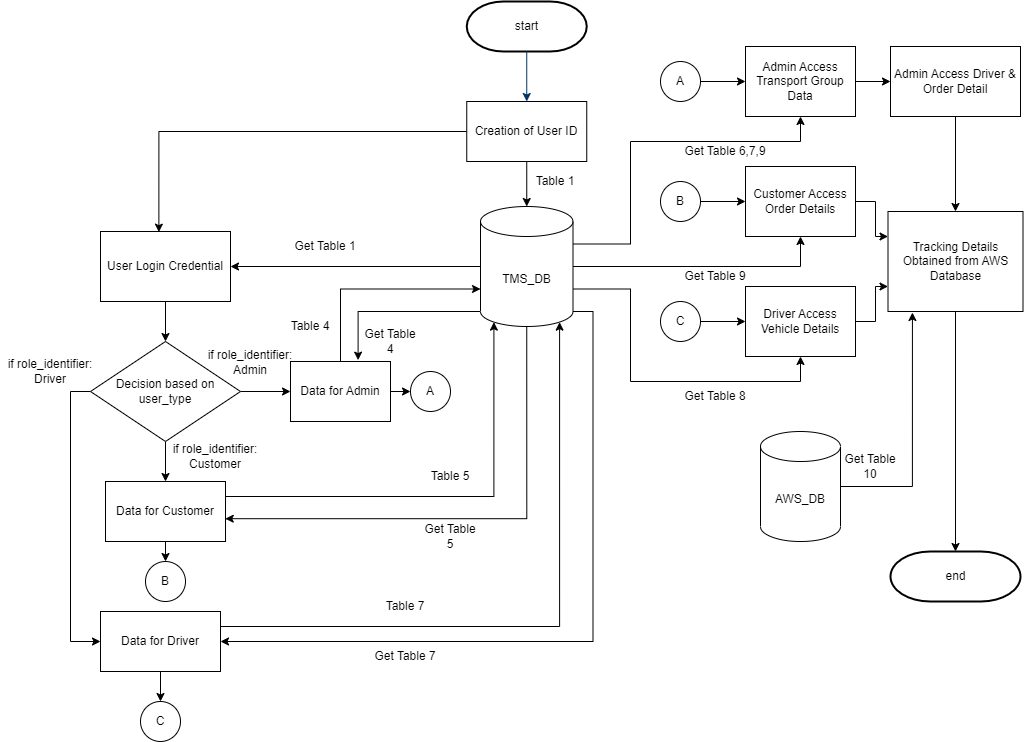

The diagram above was exported from draw.io. Its source (the exported page's mxGraphModel, read from the mxfile embedded in the PNG):
<mxGraphModel dx="1038" dy="547" grid="1" gridSize="10" guides="1" tooltips="1" connect="1" arrows="1" fold="1" page="1" pageScale="1" pageWidth="1169" pageHeight="827" background="none" math="0" shadow="0">
  <root>
    <mxCell id="0" />
    <mxCell id="1" parent="0" />
    <mxCell id="2" value="start" style="shape=mxgraph.flowchart.terminator;strokeWidth=2;gradientColor=none;gradientDirection=north;fontStyle=0;html=1;" parent="1" vertex="1">
      <mxGeometry x="496.25" y="40" width="120" height="50" as="geometry" />
    </mxCell>
    <mxCell id="7" style="fontStyle=1;strokeColor=#003366;strokeWidth=1;html=1;entryX=0.5;entryY=0;entryDx=0;entryDy=0;" parent="1" target="trbKReBUTyp__op93XEb-55" edge="1">
      <mxGeometry relative="1" as="geometry">
        <mxPoint x="556.25" y="90" as="sourcePoint" />
        <mxPoint x="556.25" y="130" as="targetPoint" />
      </mxGeometry>
    </mxCell>
    <mxCell id="40" value="end" style="shape=mxgraph.flowchart.terminator;strokeWidth=2;gradientColor=none;gradientDirection=north;fontStyle=0;html=1;" parent="1" vertex="1">
      <mxGeometry x="920" y="590" width="130" height="50" as="geometry" />
    </mxCell>
    <mxCell id="trbKReBUTyp__op93XEb-69" style="edgeStyle=orthogonalEdgeStyle;rounded=0;orthogonalLoop=1;jettySize=auto;html=1;exitX=0;exitY=0.5;exitDx=0;exitDy=0;entryX=0.449;entryY=0.009;entryDx=0;entryDy=0;entryPerimeter=0;" parent="1" source="trbKReBUTyp__op93XEb-55" target="trbKReBUTyp__op93XEb-58" edge="1">
      <mxGeometry relative="1" as="geometry" />
    </mxCell>
    <mxCell id="trbKReBUTyp__op93XEb-71" style="edgeStyle=orthogonalEdgeStyle;rounded=0;orthogonalLoop=1;jettySize=auto;html=1;exitX=0.5;exitY=1;exitDx=0;exitDy=0;entryX=0.5;entryY=0;entryDx=0;entryDy=0;entryPerimeter=0;" parent="1" source="trbKReBUTyp__op93XEb-55" target="trbKReBUTyp__op93XEb-56" edge="1">
      <mxGeometry relative="1" as="geometry" />
    </mxCell>
    <mxCell id="trbKReBUTyp__op93XEb-55" value="Creation of User ID" style="rounded=0;whiteSpace=wrap;html=1;" parent="1" vertex="1">
      <mxGeometry x="496.25" y="140" width="120" height="60" as="geometry" />
    </mxCell>
    <mxCell id="trbKReBUTyp__op93XEb-76" style="edgeStyle=orthogonalEdgeStyle;rounded=0;orthogonalLoop=1;jettySize=auto;html=1;exitX=0;exitY=0.5;exitDx=0;exitDy=0;exitPerimeter=0;entryX=1;entryY=0.5;entryDx=0;entryDy=0;" parent="1" source="trbKReBUTyp__op93XEb-56" target="trbKReBUTyp__op93XEb-58" edge="1">
      <mxGeometry relative="1" as="geometry" />
    </mxCell>
    <mxCell id="trbKReBUTyp__op93XEb-84" style="edgeStyle=orthogonalEdgeStyle;rounded=0;orthogonalLoop=1;jettySize=auto;html=1;exitX=0;exitY=1;exitDx=0;exitDy=-15;exitPerimeter=0;entryX=0.676;entryY=-0.023;entryDx=0;entryDy=0;entryPerimeter=0;" parent="1" source="trbKReBUTyp__op93XEb-56" target="trbKReBUTyp__op93XEb-68" edge="1">
      <mxGeometry relative="1" as="geometry" />
    </mxCell>
    <mxCell id="trbKReBUTyp__op93XEb-91" style="edgeStyle=orthogonalEdgeStyle;rounded=0;orthogonalLoop=1;jettySize=auto;html=1;exitX=0.5;exitY=1;exitDx=0;exitDy=0;exitPerimeter=0;entryX=0.998;entryY=0.62;entryDx=0;entryDy=0;entryPerimeter=0;" parent="1" source="trbKReBUTyp__op93XEb-56" target="trbKReBUTyp__op93XEb-67" edge="1">
      <mxGeometry relative="1" as="geometry" />
    </mxCell>
    <mxCell id="DhS9JX2BGNEGo-9shK1T-41" style="edgeStyle=orthogonalEdgeStyle;rounded=0;orthogonalLoop=1;jettySize=auto;html=1;exitX=1;exitY=1;exitDx=0;exitDy=-15;exitPerimeter=0;entryX=1;entryY=0.5;entryDx=0;entryDy=0;" parent="1" source="trbKReBUTyp__op93XEb-56" target="trbKReBUTyp__op93XEb-66" edge="1">
      <mxGeometry relative="1" as="geometry" />
    </mxCell>
    <mxCell id="DhS9JX2BGNEGo-9shK1T-51" style="edgeStyle=orthogonalEdgeStyle;rounded=0;orthogonalLoop=1;jettySize=auto;html=1;exitX=1;exitY=0;exitDx=0;exitDy=37.5;exitPerimeter=0;entryX=0.5;entryY=1;entryDx=0;entryDy=0;" parent="1" source="trbKReBUTyp__op93XEb-56" target="DhS9JX2BGNEGo-9shK1T-42" edge="1">
      <mxGeometry relative="1" as="geometry">
        <Array as="points">
          <mxPoint x="660" y="283" />
          <mxPoint x="660" y="180" />
          <mxPoint x="830" y="180" />
        </Array>
      </mxGeometry>
    </mxCell>
    <mxCell id="DhS9JX2BGNEGo-9shK1T-52" style="edgeStyle=orthogonalEdgeStyle;rounded=0;orthogonalLoop=1;jettySize=auto;html=1;exitX=1;exitY=0.5;exitDx=0;exitDy=0;exitPerimeter=0;entryX=0.5;entryY=1;entryDx=0;entryDy=0;" parent="1" source="trbKReBUTyp__op93XEb-56" target="DhS9JX2BGNEGo-9shK1T-44" edge="1">
      <mxGeometry relative="1" as="geometry" />
    </mxCell>
    <mxCell id="DhS9JX2BGNEGo-9shK1T-53" style="edgeStyle=orthogonalEdgeStyle;rounded=0;orthogonalLoop=1;jettySize=auto;html=1;exitX=1;exitY=0;exitDx=0;exitDy=82.5;exitPerimeter=0;entryX=0.5;entryY=1;entryDx=0;entryDy=0;" parent="1" source="trbKReBUTyp__op93XEb-56" target="DhS9JX2BGNEGo-9shK1T-46" edge="1">
      <mxGeometry relative="1" as="geometry">
        <Array as="points">
          <mxPoint x="660" y="328" />
          <mxPoint x="660" y="420" />
          <mxPoint x="830" y="420" />
        </Array>
      </mxGeometry>
    </mxCell>
    <mxCell id="trbKReBUTyp__op93XEb-56" value="TMS_DB" style="shape=cylinder3;whiteSpace=wrap;html=1;boundedLbl=1;backgroundOutline=1;size=15;" parent="1" vertex="1">
      <mxGeometry x="510" y="245" width="92.5" height="120" as="geometry" />
    </mxCell>
    <mxCell id="DhS9JX2BGNEGo-9shK1T-65" style="edgeStyle=orthogonalEdgeStyle;rounded=0;orthogonalLoop=1;jettySize=auto;html=1;exitX=1;exitY=0.5;exitDx=0;exitDy=0;exitPerimeter=0;entryX=0.181;entryY=1.01;entryDx=0;entryDy=0;entryPerimeter=0;" parent="1" source="trbKReBUTyp__op93XEb-57" target="DhS9JX2BGNEGo-9shK1T-59" edge="1">
      <mxGeometry relative="1" as="geometry" />
    </mxCell>
    <mxCell id="trbKReBUTyp__op93XEb-57" value="AWS_DB" style="shape=cylinder3;whiteSpace=wrap;html=1;boundedLbl=1;backgroundOutline=1;size=15;" parent="1" vertex="1">
      <mxGeometry x="790" y="470" width="80" height="110" as="geometry" />
    </mxCell>
    <mxCell id="trbKReBUTyp__op93XEb-65" style="edgeStyle=orthogonalEdgeStyle;rounded=0;orthogonalLoop=1;jettySize=auto;html=1;exitX=0.5;exitY=1;exitDx=0;exitDy=0;entryX=0.5;entryY=0;entryDx=0;entryDy=0;" parent="1" source="trbKReBUTyp__op93XEb-58" target="trbKReBUTyp__op93XEb-64" edge="1">
      <mxGeometry relative="1" as="geometry" />
    </mxCell>
    <mxCell id="trbKReBUTyp__op93XEb-58" value="User Login Credential" style="rounded=0;whiteSpace=wrap;html=1;" parent="1" vertex="1">
      <mxGeometry x="130" y="270" width="130" height="70" as="geometry" />
    </mxCell>
    <mxCell id="trbKReBUTyp__op93XEb-61" value="Table 1" style="text;html=1;strokeColor=none;fillColor=none;align=center;verticalAlign=middle;whiteSpace=wrap;rounded=0;" parent="1" vertex="1">
      <mxGeometry x="540" y="195" width="90" height="50" as="geometry" />
    </mxCell>
    <mxCell id="trbKReBUTyp__op93XEb-63" value="Get Table 1" style="text;html=1;strokeColor=none;fillColor=none;align=center;verticalAlign=middle;whiteSpace=wrap;rounded=0;" parent="1" vertex="1">
      <mxGeometry x="320" y="270" width="70" height="30" as="geometry" />
    </mxCell>
    <mxCell id="trbKReBUTyp__op93XEb-72" style="edgeStyle=orthogonalEdgeStyle;rounded=0;orthogonalLoop=1;jettySize=auto;html=1;exitX=0;exitY=0.5;exitDx=0;exitDy=0;entryX=0;entryY=0.5;entryDx=0;entryDy=0;" parent="1" source="trbKReBUTyp__op93XEb-64" target="trbKReBUTyp__op93XEb-66" edge="1">
      <mxGeometry relative="1" as="geometry" />
    </mxCell>
    <mxCell id="trbKReBUTyp__op93XEb-74" style="edgeStyle=orthogonalEdgeStyle;rounded=0;orthogonalLoop=1;jettySize=auto;html=1;exitX=0.5;exitY=1;exitDx=0;exitDy=0;entryX=0.5;entryY=0;entryDx=0;entryDy=0;" parent="1" source="trbKReBUTyp__op93XEb-64" target="trbKReBUTyp__op93XEb-67" edge="1">
      <mxGeometry relative="1" as="geometry" />
    </mxCell>
    <mxCell id="trbKReBUTyp__op93XEb-77" style="edgeStyle=orthogonalEdgeStyle;rounded=0;orthogonalLoop=1;jettySize=auto;html=1;exitX=1;exitY=0.5;exitDx=0;exitDy=0;entryX=0;entryY=0.5;entryDx=0;entryDy=0;" parent="1" source="trbKReBUTyp__op93XEb-64" target="trbKReBUTyp__op93XEb-68" edge="1">
      <mxGeometry relative="1" as="geometry" />
    </mxCell>
    <mxCell id="trbKReBUTyp__op93XEb-64" value="Decision based on user_type" style="rhombus;whiteSpace=wrap;html=1;" parent="1" vertex="1">
      <mxGeometry x="120" y="380" width="150" height="100" as="geometry" />
    </mxCell>
    <mxCell id="trbKReBUTyp__op93XEb-102" style="edgeStyle=orthogonalEdgeStyle;rounded=0;orthogonalLoop=1;jettySize=auto;html=1;exitX=0.5;exitY=1;exitDx=0;exitDy=0;entryX=0.5;entryY=0;entryDx=0;entryDy=0;" parent="1" source="trbKReBUTyp__op93XEb-66" target="trbKReBUTyp__op93XEb-100" edge="1">
      <mxGeometry relative="1" as="geometry" />
    </mxCell>
    <mxCell id="DhS9JX2BGNEGo-9shK1T-40" style="edgeStyle=orthogonalEdgeStyle;rounded=0;orthogonalLoop=1;jettySize=auto;html=1;exitX=1;exitY=0.25;exitDx=0;exitDy=0;entryX=0.855;entryY=1;entryDx=0;entryDy=-4.35;entryPerimeter=0;" parent="1" source="trbKReBUTyp__op93XEb-66" target="trbKReBUTyp__op93XEb-56" edge="1">
      <mxGeometry relative="1" as="geometry" />
    </mxCell>
    <mxCell id="trbKReBUTyp__op93XEb-66" value="Data for Driver" style="rounded=0;whiteSpace=wrap;html=1;" parent="1" vertex="1">
      <mxGeometry x="130" y="650" width="120" height="60" as="geometry" />
    </mxCell>
    <mxCell id="trbKReBUTyp__op93XEb-89" style="edgeStyle=orthogonalEdgeStyle;rounded=0;orthogonalLoop=1;jettySize=auto;html=1;exitX=1;exitY=0.25;exitDx=0;exitDy=0;entryX=0.145;entryY=1;entryDx=0;entryDy=-4.35;entryPerimeter=0;" parent="1" source="trbKReBUTyp__op93XEb-67" target="trbKReBUTyp__op93XEb-56" edge="1">
      <mxGeometry relative="1" as="geometry" />
    </mxCell>
    <mxCell id="trbKReBUTyp__op93XEb-101" style="edgeStyle=orthogonalEdgeStyle;rounded=0;orthogonalLoop=1;jettySize=auto;html=1;exitX=0.5;exitY=1;exitDx=0;exitDy=0;entryX=0.5;entryY=0;entryDx=0;entryDy=0;" parent="1" source="trbKReBUTyp__op93XEb-67" target="trbKReBUTyp__op93XEb-99" edge="1">
      <mxGeometry relative="1" as="geometry" />
    </mxCell>
    <mxCell id="trbKReBUTyp__op93XEb-67" value="Data for Customer" style="rounded=0;whiteSpace=wrap;html=1;" parent="1" vertex="1">
      <mxGeometry x="135" y="520" width="120" height="60" as="geometry" />
    </mxCell>
    <mxCell id="trbKReBUTyp__op93XEb-83" style="edgeStyle=orthogonalEdgeStyle;rounded=0;orthogonalLoop=1;jettySize=auto;html=1;exitX=0.5;exitY=0;exitDx=0;exitDy=0;entryX=0;entryY=0;entryDx=0;entryDy=82.5;entryPerimeter=0;" parent="1" source="trbKReBUTyp__op93XEb-68" target="trbKReBUTyp__op93XEb-56" edge="1">
      <mxGeometry relative="1" as="geometry" />
    </mxCell>
    <mxCell id="trbKReBUTyp__op93XEb-103" style="edgeStyle=orthogonalEdgeStyle;rounded=0;orthogonalLoop=1;jettySize=auto;html=1;exitX=1;exitY=0.5;exitDx=0;exitDy=0;entryX=0;entryY=0.5;entryDx=0;entryDy=0;" parent="1" source="trbKReBUTyp__op93XEb-68" target="trbKReBUTyp__op93XEb-98" edge="1">
      <mxGeometry relative="1" as="geometry" />
    </mxCell>
    <mxCell id="trbKReBUTyp__op93XEb-68" value="Data for Admin" style="rounded=0;whiteSpace=wrap;html=1;" parent="1" vertex="1">
      <mxGeometry x="320" y="400" width="100" height="60" as="geometry" />
    </mxCell>
    <mxCell id="trbKReBUTyp__op93XEb-78" value="if role_identifier: Admin" style="text;html=1;strokeColor=none;fillColor=none;align=center;verticalAlign=middle;whiteSpace=wrap;rounded=0;" parent="1" vertex="1">
      <mxGeometry x="230" y="371" width="100" height="59" as="geometry" />
    </mxCell>
    <mxCell id="trbKReBUTyp__op93XEb-80" value="if role_identifier: Driver" style="text;html=1;strokeColor=none;fillColor=none;align=center;verticalAlign=middle;whiteSpace=wrap;rounded=0;" parent="1" vertex="1">
      <mxGeometry x="30" y="390" width="100" height="40" as="geometry" />
    </mxCell>
    <mxCell id="trbKReBUTyp__op93XEb-81" value="if role_identifier: Customer" style="text;html=1;strokeColor=none;fillColor=none;align=center;verticalAlign=middle;whiteSpace=wrap;rounded=0;" parent="1" vertex="1">
      <mxGeometry x="200" y="480" width="90" height="30" as="geometry" />
    </mxCell>
    <mxCell id="trbKReBUTyp__op93XEb-85" value="Table 4" style="text;html=1;strokeColor=none;fillColor=none;align=center;verticalAlign=middle;whiteSpace=wrap;rounded=0;" parent="1" vertex="1">
      <mxGeometry x="310" y="350" width="60" height="30" as="geometry" />
    </mxCell>
    <mxCell id="trbKReBUTyp__op93XEb-86" value="Get Table 4" style="text;html=1;strokeColor=none;fillColor=none;align=center;verticalAlign=middle;whiteSpace=wrap;rounded=0;" parent="1" vertex="1">
      <mxGeometry x="390" y="365" width="60" height="30" as="geometry" />
    </mxCell>
    <mxCell id="trbKReBUTyp__op93XEb-90" value="Table 5" style="text;html=1;strokeColor=none;fillColor=none;align=center;verticalAlign=middle;whiteSpace=wrap;rounded=0;" parent="1" vertex="1">
      <mxGeometry x="450" y="500" width="60" height="30" as="geometry" />
    </mxCell>
    <mxCell id="trbKReBUTyp__op93XEb-92" value="Get Table 5" style="text;html=1;strokeColor=none;fillColor=none;align=center;verticalAlign=middle;whiteSpace=wrap;rounded=0;" parent="1" vertex="1">
      <mxGeometry x="450" y="560" width="60" height="30" as="geometry" />
    </mxCell>
    <mxCell id="trbKReBUTyp__op93XEb-96" value="Table 7" style="text;html=1;strokeColor=none;fillColor=none;align=center;verticalAlign=middle;whiteSpace=wrap;rounded=0;" parent="1" vertex="1">
      <mxGeometry x="405" y="630" width="60" height="30" as="geometry" />
    </mxCell>
    <mxCell id="trbKReBUTyp__op93XEb-97" value="Get Table 7" style="text;html=1;strokeColor=none;fillColor=none;align=center;verticalAlign=middle;whiteSpace=wrap;rounded=0;" parent="1" vertex="1">
      <mxGeometry x="400" y="680" width="70" height="30" as="geometry" />
    </mxCell>
    <mxCell id="trbKReBUTyp__op93XEb-98" value="A" style="ellipse;whiteSpace=wrap;html=1;aspect=fixed;" parent="1" vertex="1">
      <mxGeometry x="440" y="410" width="40" height="40" as="geometry" />
    </mxCell>
    <mxCell id="trbKReBUTyp__op93XEb-99" value="B" style="ellipse;whiteSpace=wrap;html=1;aspect=fixed;" parent="1" vertex="1">
      <mxGeometry x="175" y="600" width="40" height="40" as="geometry" />
    </mxCell>
    <mxCell id="trbKReBUTyp__op93XEb-100" value="C" style="ellipse;whiteSpace=wrap;html=1;aspect=fixed;" parent="1" vertex="1">
      <mxGeometry x="170" y="740" width="40" height="40" as="geometry" />
    </mxCell>
    <mxCell id="DhS9JX2BGNEGo-9shK1T-49" style="edgeStyle=orthogonalEdgeStyle;rounded=0;orthogonalLoop=1;jettySize=auto;html=1;exitX=1;exitY=0.5;exitDx=0;exitDy=0;entryX=0;entryY=0.5;entryDx=0;entryDy=0;" parent="1" source="trbKReBUTyp__op93XEb-104" target="DhS9JX2BGNEGo-9shK1T-42" edge="1">
      <mxGeometry relative="1" as="geometry" />
    </mxCell>
    <mxCell id="trbKReBUTyp__op93XEb-104" value="A" style="ellipse;whiteSpace=wrap;html=1;aspect=fixed;" parent="1" vertex="1">
      <mxGeometry x="690" y="100" width="40" height="40" as="geometry" />
    </mxCell>
    <mxCell id="DhS9JX2BGNEGo-9shK1T-48" style="edgeStyle=orthogonalEdgeStyle;rounded=0;orthogonalLoop=1;jettySize=auto;html=1;exitX=1;exitY=0.5;exitDx=0;exitDy=0;entryX=0;entryY=0.5;entryDx=0;entryDy=0;" parent="1" source="trbKReBUTyp__op93XEb-105" target="DhS9JX2BGNEGo-9shK1T-44" edge="1">
      <mxGeometry relative="1" as="geometry" />
    </mxCell>
    <mxCell id="trbKReBUTyp__op93XEb-105" value="B" style="ellipse;whiteSpace=wrap;html=1;aspect=fixed;" parent="1" vertex="1">
      <mxGeometry x="690" y="220" width="40" height="40" as="geometry" />
    </mxCell>
    <mxCell id="DhS9JX2BGNEGo-9shK1T-50" style="edgeStyle=orthogonalEdgeStyle;rounded=0;orthogonalLoop=1;jettySize=auto;html=1;exitX=1;exitY=0.5;exitDx=0;exitDy=0;entryX=0;entryY=0.5;entryDx=0;entryDy=0;" parent="1" source="trbKReBUTyp__op93XEb-106" target="DhS9JX2BGNEGo-9shK1T-46" edge="1">
      <mxGeometry relative="1" as="geometry" />
    </mxCell>
    <mxCell id="trbKReBUTyp__op93XEb-106" value="C" style="ellipse;whiteSpace=wrap;html=1;aspect=fixed;" parent="1" vertex="1">
      <mxGeometry x="690" y="340" width="40" height="40" as="geometry" />
    </mxCell>
    <mxCell id="DhS9JX2BGNEGo-9shK1T-58" style="edgeStyle=orthogonalEdgeStyle;rounded=0;orthogonalLoop=1;jettySize=auto;html=1;exitX=1;exitY=0.5;exitDx=0;exitDy=0;entryX=0;entryY=0.5;entryDx=0;entryDy=0;" parent="1" source="DhS9JX2BGNEGo-9shK1T-42" target="DhS9JX2BGNEGo-9shK1T-57" edge="1">
      <mxGeometry relative="1" as="geometry" />
    </mxCell>
    <mxCell id="DhS9JX2BGNEGo-9shK1T-42" value="Admin Access Transport Group Data" style="rounded=0;whiteSpace=wrap;html=1;" parent="1" vertex="1">
      <mxGeometry x="775" y="85" width="110" height="70" as="geometry" />
    </mxCell>
    <mxCell id="DhS9JX2BGNEGo-9shK1T-62" style="edgeStyle=orthogonalEdgeStyle;rounded=0;orthogonalLoop=1;jettySize=auto;html=1;exitX=1;exitY=0.5;exitDx=0;exitDy=0;entryX=0;entryY=0.25;entryDx=0;entryDy=0;" parent="1" source="DhS9JX2BGNEGo-9shK1T-44" target="DhS9JX2BGNEGo-9shK1T-59" edge="1">
      <mxGeometry relative="1" as="geometry" />
    </mxCell>
    <mxCell id="DhS9JX2BGNEGo-9shK1T-44" value="Customer Access Order Details" style="rounded=0;whiteSpace=wrap;html=1;" parent="1" vertex="1">
      <mxGeometry x="775" y="205" width="110" height="70" as="geometry" />
    </mxCell>
    <mxCell id="DhS9JX2BGNEGo-9shK1T-64" style="edgeStyle=orthogonalEdgeStyle;rounded=0;orthogonalLoop=1;jettySize=auto;html=1;exitX=1;exitY=0.5;exitDx=0;exitDy=0;entryX=0;entryY=0.75;entryDx=0;entryDy=0;" parent="1" source="DhS9JX2BGNEGo-9shK1T-46" target="DhS9JX2BGNEGo-9shK1T-59" edge="1">
      <mxGeometry relative="1" as="geometry" />
    </mxCell>
    <mxCell id="DhS9JX2BGNEGo-9shK1T-46" value="Driver Access Vehicle Details" style="rounded=0;whiteSpace=wrap;html=1;" parent="1" vertex="1">
      <mxGeometry x="775" y="325" width="110" height="70" as="geometry" />
    </mxCell>
    <mxCell id="DhS9JX2BGNEGo-9shK1T-54" value="Get Table 6,7,9" style="text;html=1;strokeColor=none;fillColor=none;align=center;verticalAlign=middle;whiteSpace=wrap;rounded=0;" parent="1" vertex="1">
      <mxGeometry x="710" y="175" width="90" height="30" as="geometry" />
    </mxCell>
    <mxCell id="DhS9JX2BGNEGo-9shK1T-55" value="Get Table 9" style="text;html=1;strokeColor=none;fillColor=none;align=center;verticalAlign=middle;whiteSpace=wrap;rounded=0;" parent="1" vertex="1">
      <mxGeometry x="710" y="300" width="70" height="30" as="geometry" />
    </mxCell>
    <mxCell id="DhS9JX2BGNEGo-9shK1T-56" value="Get Table 8" style="text;html=1;strokeColor=none;fillColor=none;align=center;verticalAlign=middle;whiteSpace=wrap;rounded=0;" parent="1" vertex="1">
      <mxGeometry x="710" y="420" width="70" height="30" as="geometry" />
    </mxCell>
    <mxCell id="DhS9JX2BGNEGo-9shK1T-61" style="edgeStyle=orthogonalEdgeStyle;rounded=0;orthogonalLoop=1;jettySize=auto;html=1;exitX=0.5;exitY=1;exitDx=0;exitDy=0;entryX=0.5;entryY=0;entryDx=0;entryDy=0;" parent="1" source="DhS9JX2BGNEGo-9shK1T-57" target="DhS9JX2BGNEGo-9shK1T-59" edge="1">
      <mxGeometry relative="1" as="geometry" />
    </mxCell>
    <mxCell id="DhS9JX2BGNEGo-9shK1T-57" value="Admin Access Driver &amp;amp; Order Detail" style="rounded=0;whiteSpace=wrap;html=1;" parent="1" vertex="1">
      <mxGeometry x="920" y="85" width="130" height="70" as="geometry" />
    </mxCell>
    <mxCell id="DhS9JX2BGNEGo-9shK1T-66" style="edgeStyle=orthogonalEdgeStyle;rounded=0;orthogonalLoop=1;jettySize=auto;html=1;exitX=0.5;exitY=1;exitDx=0;exitDy=0;entryX=0.5;entryY=0;entryDx=0;entryDy=0;entryPerimeter=0;" parent="1" source="DhS9JX2BGNEGo-9shK1T-59" target="40" edge="1">
      <mxGeometry relative="1" as="geometry" />
    </mxCell>
    <mxCell id="DhS9JX2BGNEGo-9shK1T-59" value="Tracking Details Obtained from AWS Database" style="rounded=0;whiteSpace=wrap;html=1;" parent="1" vertex="1">
      <mxGeometry x="917.5" y="250" width="135" height="100" as="geometry" />
    </mxCell>
    <mxCell id="DhS9JX2BGNEGo-9shK1T-69" value="Get Table 10" style="text;html=1;strokeColor=none;fillColor=none;align=center;verticalAlign=middle;whiteSpace=wrap;rounded=0;" parent="1" vertex="1">
      <mxGeometry x="870" y="490" width="60" height="30" as="geometry" />
    </mxCell>
  </root>
</mxGraphModel>